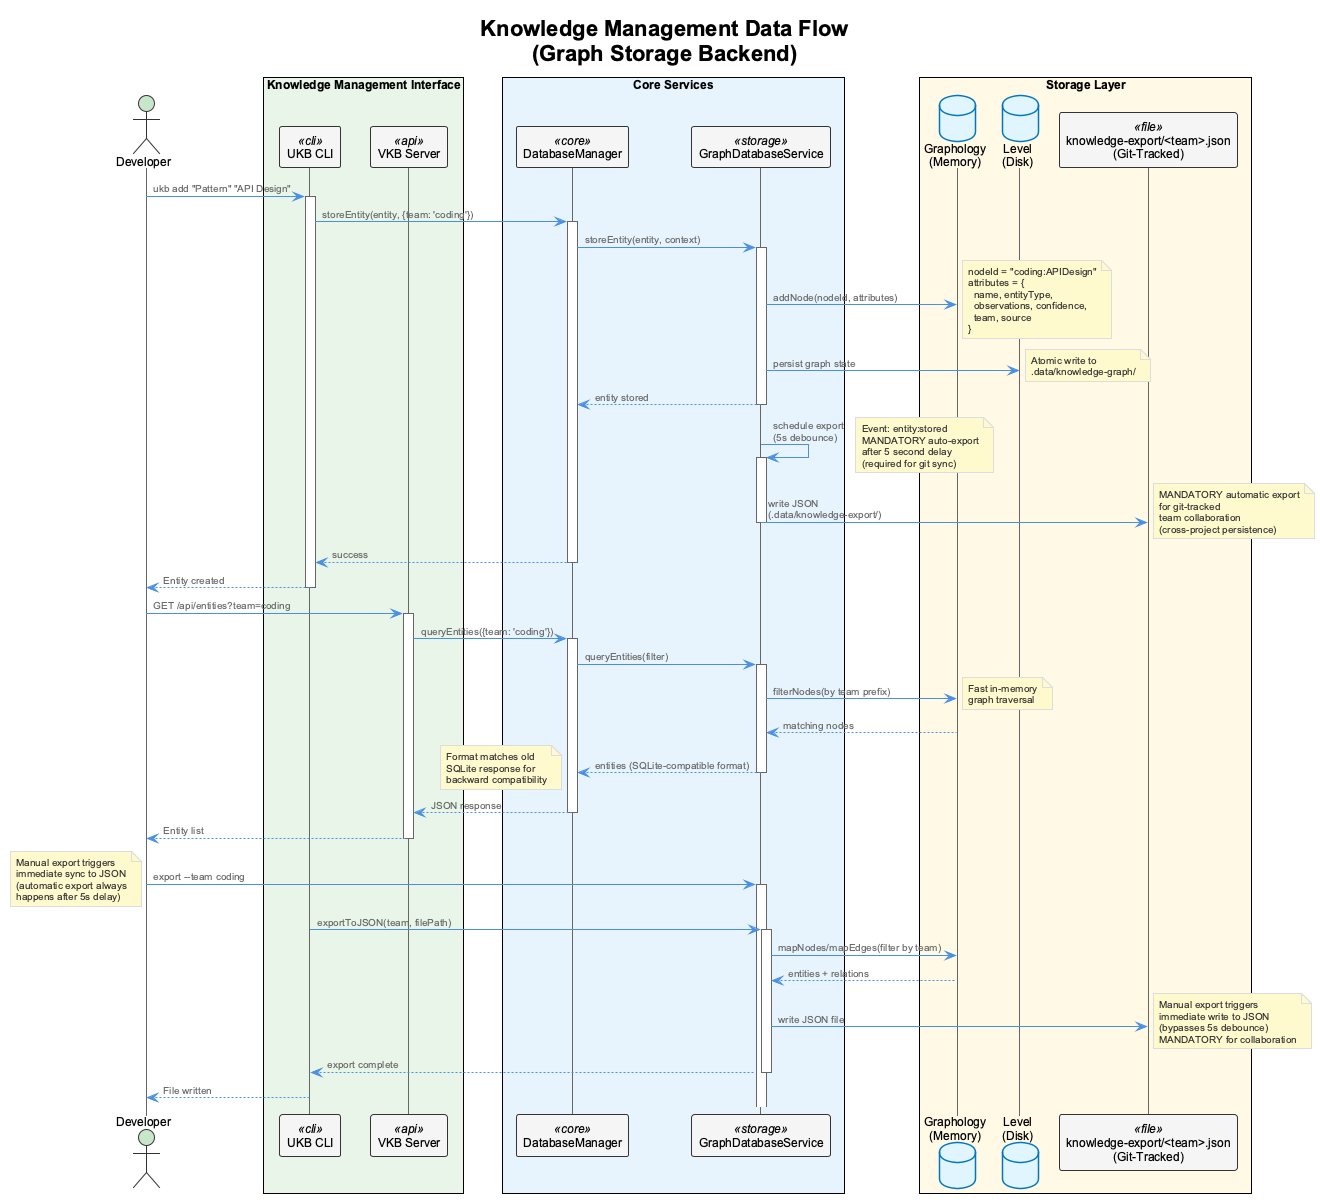

The diagram above was rendered by PlantUML. Its source (embedded in the PNG):
@startuml
!include _standard-style.puml

title Knowledge Management Data Flow\n(Graph Storage Backend)

actor "Developer" as dev

box "Knowledge Management Interface" #E8F5E8
  participant "UKB CLI" as ukb <<cli>>
  participant "VKB Server" as vkb <<api>>
end box

box "Core Services" #E8F4FD
  participant "DatabaseManager" as dbmgr <<core>>
  participant "GraphDatabaseService" as graphdb <<storage>>
end box

box "Storage Layer" #FFF9E6
  database "Graphology\n(Memory)" as graph
  database "Level\n(Disk)" as disk
  participant "knowledge-export/<team>.json\n(Git-Tracked)" as json <<file>>
end box

' Entity creation flow
dev -> ukb : ukb add "Pattern" "API Design"
activate ukb

ukb -> dbmgr : storeEntity(entity, {team: 'coding'})
activate dbmgr

dbmgr -> graphdb : storeEntity(entity, context)
activate graphdb

graphdb -> graph : addNode(nodeId, attributes)
note right
  nodeId = "coding:APIDesign"
  attributes = {
    name, entityType,
    observations, confidence,
    team, source
  }
end note

graphdb -> disk : persist graph state
note right
  Atomic write to
  .data/knowledge-graph/
end note

graphdb --> dbmgr : entity stored
deactivate graphdb

' Automatic export (MANDATORY - debounced)
graphdb -> graphdb : schedule export\n(5s debounce)
activate graphdb
note right
  Event: entity:stored
  MANDATORY auto-export
  after 5 second delay
  (required for git sync)
end note

graphdb -> json : write JSON\n(.data/knowledge-export/)
note right
  MANDATORY automatic export
  for git-tracked
  team collaboration
  (cross-project persistence)
end note
deactivate graphdb

dbmgr --> ukb : success
deactivate dbmgr

ukb --> dev : Entity created
deactivate ukb

' Query flow
dev -> vkb : GET /api/entities?team=coding
activate vkb

vkb -> dbmgr : queryEntities({team: 'coding'})
activate dbmgr

dbmgr -> graphdb : queryEntities(filter)
activate graphdb

graphdb -> graph : filterNodes(by team prefix)
note right
  Fast in-memory
  graph traversal
end note

graph --> graphdb : matching nodes

graphdb --> dbmgr : entities (SQLite-compatible format)
note left
  Format matches old
  SQLite response for
  backward compatibility
end note
deactivate graphdb

dbmgr --> vkb : JSON response
deactivate dbmgr

vkb --> dev : Entity list
deactivate vkb

' Manual export (immediate trigger)
dev -> graphdb : export --team coding
activate graphdb
note left
  Manual export triggers
  immediate sync to JSON
  (automatic export always
  happens after 5s delay)
end note

ukb -> graphdb : exportToJSON(team, filePath)
activate graphdb

graphdb -> graph : mapNodes/mapEdges(filter by team)
graph --> graphdb : entities + relations

graphdb -> json : write JSON file
note right
  Manual export triggers
  immediate write to JSON
  (bypasses 5s debounce)
  MANDATORY for collaboration
end note

graphdb --> ukb : export complete
deactivate graphdb

ukb --> dev : File written
deactivate ukb

@enduml